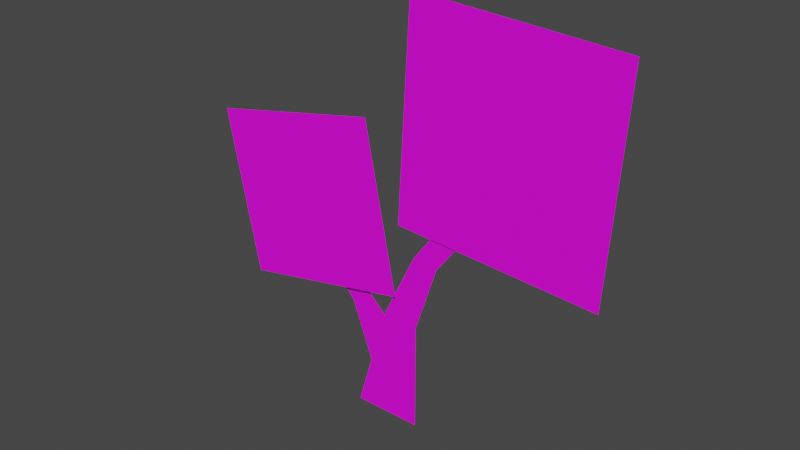 # Source: new_small_Tree_edit_trunks.blend  (saved by Blender 3.0.42; exported with 4.5.12 LTS)
import bpy
from mathutils import Matrix  # noqa: F401  (used for matrix-valued properties, if any)

bpy.ops.wm.read_factory_settings(use_empty=True)
scene = bpy.context.scene
scene.name = 'Scene'

# ---- collections
col_collection = bpy.data.collections.new('Collection'); scene.collection.children.link(col_collection)

# ---- images (referenced by path relative to the original .blend; pixels are not part of the script)
import os
ASSET_DIR = os.environ.get("B2B_ASSET_DIR", "")  # directory of the original .blend (textures are referenced by path, not embedded)
HERE = os.path.dirname(os.path.abspath(__file__))  # packed textures are extracted next to this script under _unpacked/

def load_image(name, relpath, width, height, colorspace="sRGB"):
    """Load a texture the original file referenced (path relative to the .blend, or extracted next to this script)."""
    p = next((c for c in (os.path.join(HERE, relpath), os.path.join(ASSET_DIR, relpath)) if relpath and os.path.exists(c)), "")
    if p:
        img = bpy.data.images.load(p, check_existing=True)
        img.name = name
    else:  # same state as the original file: an image datablock whose file is absent (Cycles renders it pink)
        img = bpy.data.images.new(name, width, height)
        img.source = "FILE"
        img.filepath = "//" + (relpath or name)
    img.colorspace_settings.name = colorspace
    return img
img_fdsfs_dds = load_image('fdsfs.dds', 'fdsfs.dds', 1024, 1024, 'sRGB')

# ---- materials (node trees are filled in below, after node groups)
mat_mesh_17 = bpy.data.materials.new('Mesh-17')
mat_mesh_17.use_transparent_shadow = False

# ---- material node trees
mat_mesh_17.use_nodes = True; mat_mesh_17.node_tree.nodes.clear()
_N = mat_mesh_17.node_tree.nodes; _L = mat_mesh_17.node_tree.links
n0 = _N.new('ShaderNodeBsdfPrincipled'); n0.name = 'Principled BSDF'; n0.location = (10, 300)
n0.distribution = 'GGX'
n0.subsurface_method = 'RANDOM_WALK_SKIN'
n0.inputs[3].default_value = 1.45
n0.inputs[27].default_value = (0.0, 0.0, 0.0, 1.0)
n0.inputs[28].default_value = 1.0
n1 = _N.new('ShaderNodeOutputMaterial'); n1.name = 'Material Output'; n1.location = (300, 300)
n2 = _N.new('ShaderNodeTexImage'); n2.name = 'Image Texture'; n2.location = (-280, 275)
n2.image = img_fdsfs_dds
_L.new(n0.outputs[0], n1.inputs[0])
_L.new(n2.outputs[0], n0.inputs[0])
n1.is_active_output = True

# ---- world
world_world = bpy.data.worlds.new('World'); scene.world = world_world
world_world.use_nodes = True; world_world.node_tree.nodes.clear()
_N = world_world.node_tree.nodes; _L = world_world.node_tree.links
n0 = _N.new('ShaderNodeOutputWorld'); n0.name = 'World Output'; n0.location = (300, 300)
n1 = _N.new('ShaderNodeBackground'); n1.name = 'Background'; n1.location = (10, 300)
n1.inputs[0].default_value = (0.05088, 0.05088, 0.05088, 1.0)
_L.new(n1.outputs[0], n0.inputs[0])
n0.is_active_output = True
world_world.color = (0.05088, 0.05088, 0.05088)
world_world.use_sun_shadow = False
world_world.sun_shadow_jitter_overblur = 0.0

# ---- meshes
me_model_6_001 = bpy.data.meshes.new('Model-6.001')
me_model_6_001.from_pydata([(-0.6854, -0.01447, 0.405), (0.05767, -0.01447, 0.5537), (-0.08175, -0.01447, 1.25), (-0.8248, -0.01447, 1.102), (0.1084, 0.006224, 1.745), (0.05571, 0.006224, 0.8519), (0.9096, 0.006224, 0.8015), (0.9624, 0.006224, 1.695), (-0.08909, 0.0164, 0.181), (-0.01224, 0.0164, 0.4193), (-0.106, 0.01681, 0.5107), (-0.1848, 0.01729, 0.4365), (-0.1565, 0.01439, -0.02703), (0.1357, 0.01439, -0.02703), (0.1365, 0.01439, 0.4351), (-0.01516, 0.01439, 0.4452), (0.23, 0.01439, 0.7179), (0.1244, 0.01439, 0.7336), (0.4781, 0.01439, 1.052), (0.3657, 0.01439, 1.061), (-0.2439, 0.01681, 0.6644), (-0.3228, 0.01729, 0.5902)], [], [(0, 1, 3), (1, 2, 3), (4, 5, 7), (5, 6, 7), (8, 9, 11), (9, 10, 11), (14, 15, 13), (12, 13, 15), (15, 14, 16, 17), (17, 16, 18, 19), (11, 10, 20, 21)])
me_model_6_001.polygons.foreach_set('use_smooth', [True] * 11)
_uv = me_model_6_001.uv_layers.new(name='UVMap')
_uv.uv.foreach_set('vector', [0.9957, 0.6701, 0.6652, 0.6701, 0.9957, 1.001, 0.6652, 0.6701, 0.6652, 1.001, 0.9957, 1.001, 0.01736, 0.3793, 0.3302, 0.3793, 0.01736, 0.6921, 0.3302, 0.3793, 0.3302, 0.6921, 0.01736, 0.6921, 0.374, 0.262, 0.374, 0.2186, 0.545, 0.2535, 0.374, 0.2186, 0.545, 0.2266, 0.545, 0.2535, 0.4429, 0.2199, 0.4416, 0.2569, 0.04852, 0.2042, 0.04754, 0.2722, 0.04852, 0.2042, 0.4416, 0.2569, 0.4416, 0.2569, 0.4429, 0.2199, 0.6225, 0.2271, 0.6237, 0.2505, 0.6237, 0.2505, 0.6225, 0.2271, 0.6697, 0.228, 0.6699, 0.2472, 0.545, 0.2535, 0.545, 0.2266, 0.6145, 0.2292, 0.6145, 0.2503])
me_model_6_001.materials.append(mat_mesh_17)
me_model_6_001.use_remesh_fix_poles = True
me_model_6_001.use_remesh_preserve_attributes = False
me_model_6_001.update()

# ---- objects
ob_model_6_001 = bpy.data.objects.new('Model-6.001', me_model_6_001)
ob_empty = bpy.data.objects.new('Empty', None)

# ---- transforms, parenting, visibility, modifiers, constraints
ob_model_6_001.location = (0.0, 0.0, 0.0)
ob_empty.location = (0.1258, -0.1856, 0.2901)
ob_empty.rotation_euler = (1.571, -0.0, 1.192e-07)
ob_empty.scale = (0.4, 0.4, 0.4)
ob_empty.empty_display_type = 'IMAGE'
ob_empty.empty_display_size = 5.0
ob_empty.empty_image_offset = (-0.5261, -0.2912)
ob_empty.use_empty_image_alpha = True
ob_empty.color = (1.0, 1.0, 1.0, 0.08257)

# ---- collection membership
scene.collection.objects.link(ob_model_6_001)
col_collection.objects.link(ob_empty)

# ---- scene / render settings (as saved in the file)
scene.frame_start = 1; scene.frame_end = 250; scene.frame_set(1)
scene.render.engine = 'BLENDER_EEVEE_NEXT'
scene.cycles.sampling_pattern = 'TABULATED_SOBOL'
scene.cycles.use_light_tree = False
scene.view_settings.view_transform = 'Filmic'
bpy.context.view_layer.update()

# ---- added for rendering (the .blend has no active camera and no usable light): camera, sun
cam_auto = bpy.data.cameras.new('AutoCamera')
cam_auto.lens = 50.0
cam_auto.sensor_width = 36.0
cam_auto.clip_end = 1000.0
ob_auto_camera = bpy.data.objects.new('AutoCamera', cam_auto)
scene.collection.objects.link(ob_auto_camera)
ob_auto_camera.location = (2.39769, -2.7933, 2.72225)
ob_auto_camera.rotation_euler = (1.09748, -7.21219e-08, 0.694738)
scene.camera = ob_auto_camera
light_auto_sun = bpy.data.lights.new('AutoSun', 'SUN')
light_auto_sun.energy = 3.0
light_auto_sun.angle = 0.0523599
ob_auto_sun = bpy.data.objects.new('AutoSun', light_auto_sun)
scene.collection.objects.link(ob_auto_sun)
ob_auto_sun.rotation_euler = (0.872665, 0.174533, 0.523599)
bpy.context.view_layer.update()

